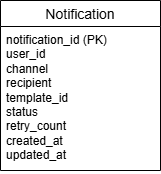

The diagram above was exported from draw.io. Its source (the exported page's mxGraphModel, read from the mxfile embedded in the PNG):
<mxGraphModel dx="774" dy="417" grid="1" gridSize="10" guides="1" tooltips="1" connect="1" arrows="1" fold="1" page="1" pageScale="1" pageWidth="827" pageHeight="1169" math="0" shadow="0">
  <root>
    <mxCell id="0" />
    <mxCell id="1" parent="0" />
    <mxCell id="XuCMUPruzys5oaFYZurz-3" parent="1" style="swimlane;fontStyle=0;childLayout=stackLayout;horizontal=1;startSize=26;horizontalStack=0;resizeParent=1;resizeParentMax=0;resizeLast=0;collapsible=1;marginBottom=0;align=center;fontSize=14;" value="Notification" vertex="1">
      <mxGeometry height="170" width="160" x="240" y="110" as="geometry" />
    </mxCell>
    <mxCell id="XuCMUPruzys5oaFYZurz-4" parent="XuCMUPruzys5oaFYZurz-3" style="text;strokeColor=none;fillColor=none;spacingLeft=4;spacingRight=4;overflow=hidden;rotatable=0;points=[[0,0.5],[1,0.5]];portConstraint=eastwest;fontSize=12;whiteSpace=wrap;html=1;" value="notification_id (PK)&lt;br&gt;user_id&lt;br&gt;channel&lt;br&gt;recipient&lt;br&gt;template_id&lt;br&gt;status&lt;br&gt;retry_count&lt;br&gt;created_at&lt;br&gt;updated_at" vertex="1">
      <mxGeometry height="144" width="160" y="26" as="geometry" />
    </mxCell>
  </root>
</mxGraphModel>